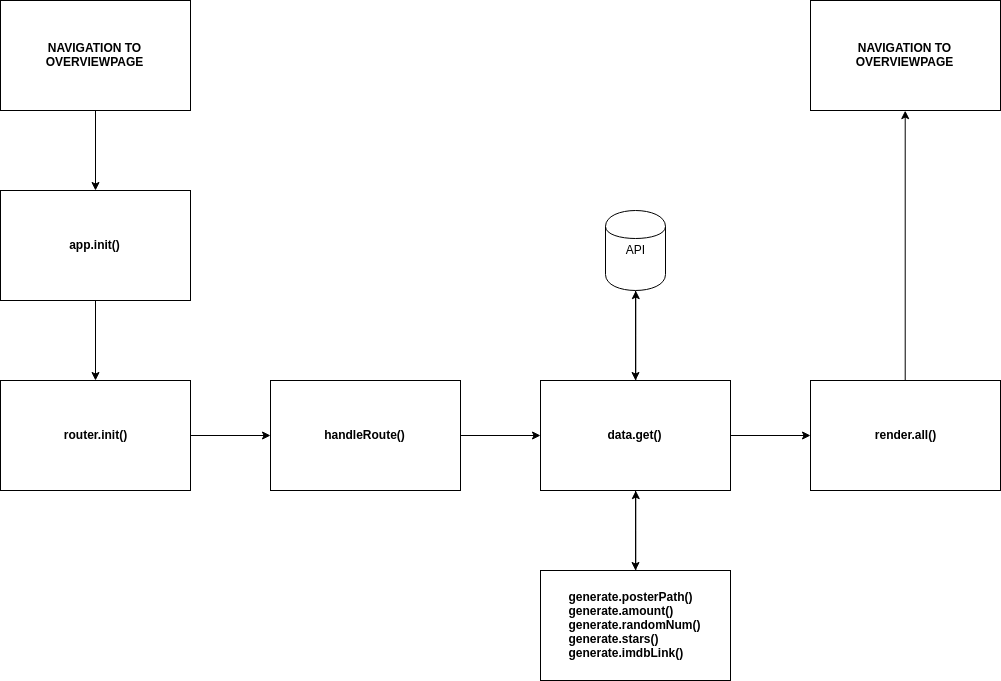

The diagram above was exported from draw.io. Its source (the exported page's mxGraphModel, read from the mxfile embedded in the PNG):
<mxGraphModel dx="1620" dy="924" grid="1" gridSize="10" guides="1" tooltips="1" connect="1" arrows="1" fold="1" page="1" pageScale="1" pageWidth="850" pageHeight="1100" background="#ffffff" math="0" shadow="0">
  <root>
    <mxCell id="0" />
    <mxCell id="1" parent="0" />
    <mxCell id="4" value="" style="edgeStyle=orthogonalEdgeStyle;rounded=0;html=1;jettySize=auto;orthogonalLoop=1;" parent="1" source="2" target="3" edge="1">
      <mxGeometry relative="1" as="geometry" />
    </mxCell>
    <mxCell id="2" value="&lt;b&gt;NAVIGATION TO OVERVIEWPAGE&lt;/b&gt;" style="whiteSpace=wrap;html=1;" parent="1" vertex="1">
      <mxGeometry x="40" y="40" width="190" height="110" as="geometry" />
    </mxCell>
    <mxCell id="7" value="" style="edgeStyle=orthogonalEdgeStyle;rounded=0;html=1;jettySize=auto;orthogonalLoop=1;" parent="1" source="3" target="6" edge="1">
      <mxGeometry relative="1" as="geometry" />
    </mxCell>
    <mxCell id="3" value="&lt;b&gt;app.init()&lt;/b&gt;" style="whiteSpace=wrap;html=1;" parent="1" vertex="1">
      <mxGeometry x="40" y="230" width="190" height="110" as="geometry" />
    </mxCell>
    <mxCell id="9" value="" style="edgeStyle=orthogonalEdgeStyle;rounded=0;html=1;jettySize=auto;orthogonalLoop=1;" parent="1" source="6" target="8" edge="1">
      <mxGeometry relative="1" as="geometry" />
    </mxCell>
    <mxCell id="6" value="&lt;b&gt;router.init()&lt;/b&gt;" style="whiteSpace=wrap;html=1;" parent="1" vertex="1">
      <mxGeometry x="40" y="420" width="190" height="110" as="geometry" />
    </mxCell>
    <mxCell id="11" value="" style="edgeStyle=orthogonalEdgeStyle;rounded=0;html=1;jettySize=auto;orthogonalLoop=1;" parent="1" source="8" target="10" edge="1">
      <mxGeometry relative="1" as="geometry" />
    </mxCell>
    <mxCell id="8" value="&lt;b&gt;handleRoute()&lt;/b&gt;" style="whiteSpace=wrap;html=1;" parent="1" vertex="1">
      <mxGeometry x="310" y="420" width="190" height="110" as="geometry" />
    </mxCell>
    <mxCell id="13" value="" style="edgeStyle=orthogonalEdgeStyle;rounded=0;html=1;jettySize=auto;orthogonalLoop=1;" parent="1" source="10" target="12" edge="1">
      <mxGeometry relative="1" as="geometry" />
    </mxCell>
    <mxCell id="15" value="" style="edgeStyle=orthogonalEdgeStyle;rounded=0;html=1;jettySize=auto;orthogonalLoop=1;" parent="1" source="10" target="14" edge="1">
      <mxGeometry relative="1" as="geometry" />
    </mxCell>
    <mxCell id="24" style="edgeStyle=orthogonalEdgeStyle;rounded=0;html=1;entryX=0.5;entryY=1;jettySize=auto;orthogonalLoop=1;" edge="1" parent="1" source="10" target="23">
      <mxGeometry relative="1" as="geometry" />
    </mxCell>
    <mxCell id="10" value="&lt;b&gt;data.get()&lt;/b&gt;" style="whiteSpace=wrap;html=1;" parent="1" vertex="1">
      <mxGeometry x="580" y="420" width="190" height="110" as="geometry" />
    </mxCell>
    <mxCell id="16" style="edgeStyle=orthogonalEdgeStyle;rounded=0;html=1;entryX=0.5;entryY=1;jettySize=auto;orthogonalLoop=1;" parent="1" source="14" target="10" edge="1">
      <mxGeometry relative="1" as="geometry" />
    </mxCell>
    <mxCell id="14" value="&lt;div style=&quot;text-align: left&quot;&gt;&lt;b&gt;generate.posterPath()&lt;/b&gt;&lt;/div&gt;&lt;div style=&quot;text-align: left&quot;&gt;&lt;b&gt;generate.amount()&lt;/b&gt;&lt;b&gt;&lt;br&gt;&lt;/b&gt;&lt;/div&gt;&lt;div style=&quot;text-align: left&quot;&gt;&lt;b&gt;generate.randomNum()&lt;/b&gt;&lt;b&gt;&lt;br&gt;&lt;/b&gt;&lt;/div&gt;&lt;div style=&quot;text-align: left&quot;&gt;&lt;b&gt;generate.stars()&lt;/b&gt;&lt;b&gt;&lt;br&gt;&lt;/b&gt;&lt;/div&gt;&lt;div style=&quot;text-align: left&quot;&gt;&lt;b&gt;generate.imdbLink()&lt;/b&gt;&lt;b&gt;&lt;br&gt;&lt;/b&gt;&lt;/div&gt;" style="whiteSpace=wrap;html=1;" parent="1" vertex="1">
      <mxGeometry x="580" y="610" width="190" height="110" as="geometry" />
    </mxCell>
    <mxCell id="20" style="edgeStyle=orthogonalEdgeStyle;rounded=0;html=1;exitX=0.5;exitY=0;entryX=0.5;entryY=1;jettySize=auto;orthogonalLoop=1;" parent="1" source="12" target="17" edge="1">
      <mxGeometry relative="1" as="geometry" />
    </mxCell>
    <mxCell id="12" value="&lt;b&gt;render.all()&lt;/b&gt;" style="whiteSpace=wrap;html=1;" parent="1" vertex="1">
      <mxGeometry x="850" y="420" width="190" height="110" as="geometry" />
    </mxCell>
    <mxCell id="17" value="&lt;b&gt;NAVIGATION TO OVERVIEWPAGE&lt;/b&gt;" style="whiteSpace=wrap;html=1;" parent="1" vertex="1">
      <mxGeometry x="850" y="40" width="190" height="110" as="geometry" />
    </mxCell>
    <mxCell id="25" style="edgeStyle=orthogonalEdgeStyle;rounded=0;html=1;jettySize=auto;orthogonalLoop=1;" edge="1" parent="1" source="23">
      <mxGeometry relative="1" as="geometry">
        <mxPoint x="675" y="419.9999999999998" as="targetPoint" />
      </mxGeometry>
    </mxCell>
    <mxCell id="23" value="API" style="shape=cylinder;whiteSpace=wrap;html=1;" vertex="1" parent="1">
      <mxGeometry x="645" y="250" width="60" height="80" as="geometry" />
    </mxCell>
  </root>
</mxGraphModel>